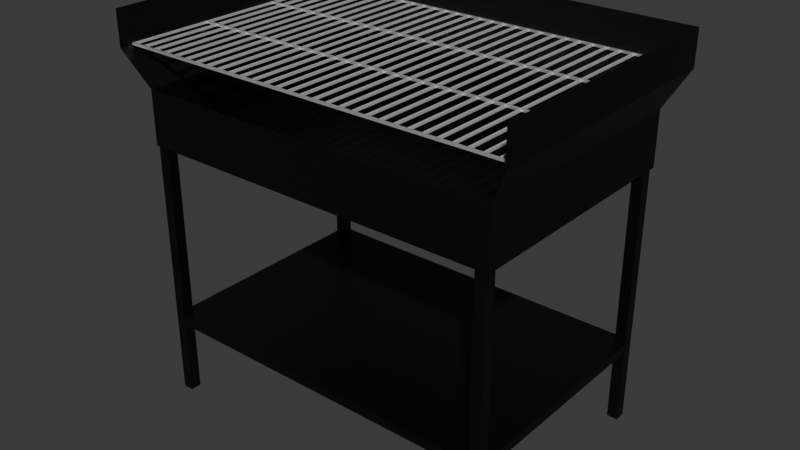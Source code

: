# Source: grill.blend  (saved by Blender 4.0.36; exported with 4.5.12 LTS)
import bpy
from mathutils import Matrix  # noqa: F401  (used for matrix-valued properties, if any)

bpy.ops.wm.read_factory_settings(use_empty=True)
scene = bpy.context.scene
scene.name = 'Scene'

# ---- collections
col_grill = bpy.data.collections.new('grill'); scene.collection.children.link(col_grill)

# ---- materials (node trees are filled in below, after node groups)
mat_material = bpy.data.materials.new('Material')
mat_material.alpha_threshold = 0.0
mat_material.use_transparent_shadow = False
mat_material.roughness = 0.5
mat_material.line_color = (0.0, 0.0, 0.0, 1.0)
mat_material_002 = bpy.data.materials.new('Material.002')
mat_material_002.use_transparent_shadow = False
mat_material_003 = bpy.data.materials.new('Material.003')
mat_material_003.use_transparent_shadow = False
mat_material_004 = bpy.data.materials.new('Material.004')
mat_material_004.use_transparent_shadow = False
mat_material_005 = bpy.data.materials.new('Material.005')
mat_material_005.use_transparent_shadow = False

# ---- material node trees
mat_material.use_nodes = True; mat_material.node_tree.nodes.clear()
_N = mat_material.node_tree.nodes; _L = mat_material.node_tree.links
n0 = _N.new('ShaderNodeOutputMaterial'); n0.name = 'Material Output'; n0.location = (300, 300)
n1 = _N.new('ShaderNodeBsdfPrincipled'); n1.name = 'Principled BSDF'; n1.location = (10, 300)
n1.inputs[0].default_value = (0.0, 0.0, 0.0, 1.0)
n1.inputs[3].default_value = 1.45
_L.new(n1.outputs[0], n0.inputs[0])
n0.is_active_output = True
mat_material_002.use_nodes = True; mat_material_002.node_tree.nodes.clear()
_N = mat_material_002.node_tree.nodes; _L = mat_material_002.node_tree.links
n0 = _N.new('ShaderNodeBsdfPrincipled'); n0.name = 'Principled BSDF'; n0.location = (10, 300)
n0.inputs[0].default_value = (1.0, 1.0, 1.0, 1.0)
n0.inputs[1].default_value = 0.5294
n0.inputs[2].default_value = 0.0
n0.inputs[3].default_value = 1.45
n1 = _N.new('ShaderNodeOutputMaterial'); n1.name = 'Material Output'; n1.location = (300, 300)
_L.new(n0.outputs[0], n1.inputs[0])
n1.is_active_output = True
mat_material_003.use_nodes = True; mat_material_003.node_tree.nodes.clear()
_N = mat_material_003.node_tree.nodes; _L = mat_material_003.node_tree.links
n0 = _N.new('ShaderNodeBsdfPrincipled'); n0.name = 'Principled BSDF'; n0.location = (10, 300)
n0.inputs[0].default_value = (1.0, 1.0, 1.0, 1.0)
n0.inputs[1].default_value = 0.7255
n0.inputs[2].default_value = 0.04902
n0.inputs[3].default_value = 1.45
n1 = _N.new('ShaderNodeOutputMaterial'); n1.name = 'Material Output'; n1.location = (300, 300)
_L.new(n0.outputs[0], n1.inputs[0])
n1.is_active_output = True
mat_material_004.use_nodes = True; mat_material_004.node_tree.nodes.clear()
_N = mat_material_004.node_tree.nodes; _L = mat_material_004.node_tree.links
n0 = _N.new('ShaderNodeBsdfPrincipled'); n0.name = 'Principled BSDF'; n0.location = (10, 300)
n0.inputs[0].default_value = (0.0, 0.0, 0.0, 1.0)
n0.inputs[3].default_value = 1.45
n1 = _N.new('ShaderNodeOutputMaterial'); n1.name = 'Material Output'; n1.location = (300, 300)
_L.new(n0.outputs[0], n1.inputs[0])
n1.is_active_output = True
mat_material_005.use_nodes = True; mat_material_005.node_tree.nodes.clear()
_N = mat_material_005.node_tree.nodes; _L = mat_material_005.node_tree.links
n0 = _N.new('ShaderNodeBsdfPrincipled'); n0.name = 'Principled BSDF'; n0.location = (10, 300)
n0.inputs[0].default_value = (0.0, 0.0, 0.0, 1.0)
n0.inputs[3].default_value = 1.45
n1 = _N.new('ShaderNodeOutputMaterial'); n1.name = 'Material Output'; n1.location = (300, 300)
_L.new(n0.outputs[0], n1.inputs[0])
n1.is_active_output = True

# ---- world
world_world = bpy.data.worlds.new('World'); scene.world = world_world
world_world.use_nodes = True; world_world.node_tree.nodes.clear()
_N = world_world.node_tree.nodes; _L = world_world.node_tree.links
n0 = _N.new('ShaderNodeOutputWorld'); n0.name = 'World Output'; n0.location = (300, 300)
n1 = _N.new('ShaderNodeBackground'); n1.name = 'Background'; n1.location = (10, 300)
n1.inputs[0].default_value = (0.05088, 0.05088, 0.05088, 1.0)
_L.new(n1.outputs[0], n0.inputs[0])
n0.is_active_output = True
world_world.color = (0.05088, 0.05088, 0.05088)
world_world.use_sun_shadow = False
world_world.sun_shadow_jitter_overblur = 0.0

# ---- meshes
me_cube = bpy.data.meshes.new('Cube')
me_cube.from_pydata([(1.0, 1.0, 1.0), (1.0, 1.0, -0.5402), (1.0, -1.0, 1.0), (1.0, -1.0, -0.5402), (-1.0, 1.0, 1.0), (-1.0, 1.0, -0.5402), (-1.0, -1.0, 1.0), (-1.0, -1.0, -0.5402), (1.107, 1.107, 2.052), (1.107, -1.107, 2.052), (-1.107, 1.107, 2.052), (-1.107, -1.107, 2.052), (1.107, 1.107, 3.058), (1.107, -1.107, 3.058), (-1.107, 1.107, 3.058), (-1.107, -1.107, 3.058)], [], [(3, 2, 6, 7), (7, 6, 4, 5), (5, 1, 3, 7), (1, 0, 2, 3), (5, 4, 0, 1), (0, 4, 10, 8), (4, 6, 11, 10), (2, 0, 8, 9), (8, 10, 14, 12), (10, 11, 15, 14), (9, 8, 12, 13)])
_uv = me_cube.uv_layers.new(name='UVMap')
_uv.uv.foreach_set('vector', [0.375, 0.75, 0.625, 0.75, 0.625, 1.0, 0.375, 1.0, 0.375, 0.0, 0.625, 0.0, 0.625, 0.25, 0.375, 0.25, 0.125, 0.5, 0.375, 0.5, 0.375, 0.75, 0.125, 0.75, 0.375, 0.5, 0.625, 0.5, 0.625, 0.75, 0.375, 0.75, 0.375, 0.25, 0.625, 0.25, 0.625, 0.5, 0.375, 0.5, 0.625, 0.5, 0.625, 0.25, 0.625, 0.25, 0.625, 0.5, 0.625, 0.25, 0.625, 0.0, 0.625, 0.0, 0.625, 0.25, 0.625, 0.75, 0.625, 0.5, 0.625, 0.5, 0.625, 0.75, 0.625, 0.5, 0.625, 0.25, 0.625, 0.25, 0.625, 0.5, 0.625, 0.25, 0.625, 0.0, 0.625, 0.0, 0.625, 0.25, 0.625, 0.75, 0.625, 0.5, 0.625, 0.5, 0.625, 0.75])
me_cube.materials.append(mat_material)
me_cube.use_mirror_vertex_groups = False
me_cube.update()
me_cube_001 = bpy.data.meshes.new('Cube.001')
me_cube_001.from_pydata([(-1.0, -1.0, -1.0), (-1.0, -1.0, 1.0), (-1.0, 1.0, -1.0), (-1.0, 1.0, 1.0), (1.0, -1.0, -1.0), (1.0, -1.0, 1.0), (1.0, 1.0, -1.0), (1.0, 1.0, 1.0)], [], [(0, 1, 3, 2), (2, 3, 7, 6), (6, 7, 5, 4), (4, 5, 1, 0), (2, 6, 4, 0), (7, 3, 1, 5)])
_uv = me_cube_001.uv_layers.new(name='UVMap')
_uv.uv.foreach_set('vector', [0.375, 0.0, 0.625, 0.0, 0.625, 0.25, 0.375, 0.25, 0.375, 0.25, 0.625, 0.25, 0.625, 0.5, 0.375, 0.5, 0.375, 0.5, 0.625, 0.5, 0.625, 0.75, 0.375, 0.75, 0.375, 0.75, 0.625, 0.75, 0.625, 1.0, 0.375, 1.0, 0.125, 0.5, 0.375, 0.5, 0.375, 0.75, 0.125, 0.75, 0.625, 0.5, 0.875, 0.5, 0.875, 0.75, 0.625, 0.75])
me_cube_001.materials.append(mat_material_002)
me_cube_001.update()
me_cube_003 = bpy.data.meshes.new('Cube.003')
me_cube_003.from_pydata([(-1.0, -1.0, -1.0), (-1.0, -1.0, 1.0), (-1.0, 1.0, -1.0), (-1.0, 1.0, 1.0), (1.0, -1.0, -1.0), (1.0, -1.0, 1.0), (1.0, 1.0, -1.0), (1.0, 1.0, 1.0)], [], [(0, 1, 3, 2), (2, 3, 7, 6), (6, 7, 5, 4), (4, 5, 1, 0), (2, 6, 4, 0), (7, 3, 1, 5)])
_uv = me_cube_003.uv_layers.new(name='UVMap')
_uv.uv.foreach_set('vector', [0.375, 0.0, 0.625, 0.0, 0.625, 0.25, 0.375, 0.25, 0.375, 0.25, 0.625, 0.25, 0.625, 0.5, 0.375, 0.5, 0.375, 0.5, 0.625, 0.5, 0.625, 0.75, 0.375, 0.75, 0.375, 0.75, 0.625, 0.75, 0.625, 1.0, 0.375, 1.0, 0.125, 0.5, 0.375, 0.5, 0.375, 0.75, 0.125, 0.75, 0.625, 0.5, 0.875, 0.5, 0.875, 0.75, 0.625, 0.75])
me_cube_003.materials.append(mat_material_003)
me_cube_003.update()
me_cube_007 = bpy.data.meshes.new('Cube.007')
me_cube_007.from_pydata([(-1.0, -1.0, -1.0), (-1.0, -1.0, 1.0), (-1.0, 1.0, -1.0), (-1.0, 1.0, 1.0), (1.0, -1.0, -1.0), (1.0, -1.0, 1.0), (1.0, 1.0, -1.0), (1.0, 1.0, 1.0)], [], [(0, 1, 3, 2), (2, 3, 7, 6), (6, 7, 5, 4), (4, 5, 1, 0), (2, 6, 4, 0), (7, 3, 1, 5)])
_uv = me_cube_007.uv_layers.new(name='UVMap')
_uv.uv.foreach_set('vector', [0.375, 0.0, 0.625, 0.0, 0.625, 0.25, 0.375, 0.25, 0.375, 0.25, 0.625, 0.25, 0.625, 0.5, 0.375, 0.5, 0.375, 0.5, 0.625, 0.5, 0.625, 0.75, 0.375, 0.75, 0.375, 0.75, 0.625, 0.75, 0.625, 1.0, 0.375, 1.0, 0.125, 0.5, 0.375, 0.5, 0.375, 0.75, 0.125, 0.75, 0.625, 0.5, 0.875, 0.5, 0.875, 0.75, 0.625, 0.75])
me_cube_007.materials.append(mat_material_004)
me_cube_007.update()
me_cube_008 = bpy.data.meshes.new('Cube.008')
me_cube_008.from_pydata([(-1.0, -1.0, -1.0), (-1.0, -1.0, 1.0), (-1.0, 1.0, -1.0), (-1.0, 1.0, 1.0), (1.0, -1.0, -1.0), (1.0, -1.0, 1.0), (1.0, 1.0, -1.0), (1.0, 1.0, 1.0)], [], [(0, 1, 3, 2), (2, 3, 7, 6), (6, 7, 5, 4), (4, 5, 1, 0), (2, 6, 4, 0), (7, 3, 1, 5)])
_uv = me_cube_008.uv_layers.new(name='UVMap')
_uv.uv.foreach_set('vector', [0.375, 0.0, 0.625, 0.0, 0.625, 0.25, 0.375, 0.25, 0.375, 0.25, 0.625, 0.25, 0.625, 0.5, 0.375, 0.5, 0.375, 0.5, 0.625, 0.5, 0.625, 0.75, 0.375, 0.75, 0.375, 0.75, 0.625, 0.75, 0.625, 1.0, 0.375, 1.0, 0.125, 0.5, 0.375, 0.5, 0.375, 0.75, 0.125, 0.75, 0.625, 0.5, 0.875, 0.5, 0.875, 0.75, 0.625, 0.75])
me_cube_008.materials.append(mat_material_004)
me_cube_008.update()
me_cube_009 = bpy.data.meshes.new('Cube.009')
me_cube_009.from_pydata([(-1.0, -1.0, -1.0), (-1.0, -1.0, 1.0), (-1.0, 1.0, -1.0), (-1.0, 1.0, 1.0), (1.0, -1.0, -1.0), (1.0, -1.0, 1.0), (1.0, 1.0, -1.0), (1.0, 1.0, 1.0)], [], [(0, 1, 3, 2), (2, 3, 7, 6), (6, 7, 5, 4), (4, 5, 1, 0), (2, 6, 4, 0), (7, 3, 1, 5)])
_uv = me_cube_009.uv_layers.new(name='UVMap')
_uv.uv.foreach_set('vector', [0.375, 0.0, 0.625, 0.0, 0.625, 0.25, 0.375, 0.25, 0.375, 0.25, 0.625, 0.25, 0.625, 0.5, 0.375, 0.5, 0.375, 0.5, 0.625, 0.5, 0.625, 0.75, 0.375, 0.75, 0.375, 0.75, 0.625, 0.75, 0.625, 1.0, 0.375, 1.0, 0.125, 0.5, 0.375, 0.5, 0.375, 0.75, 0.125, 0.75, 0.625, 0.5, 0.875, 0.5, 0.875, 0.75, 0.625, 0.75])
me_cube_009.materials.append(mat_material_004)
me_cube_009.update()
me_cube_010 = bpy.data.meshes.new('Cube.010')
me_cube_010.from_pydata([(-1.0, -1.0, -1.0), (-1.0, -1.0, 1.0), (-1.0, 1.0, -1.0), (-1.0, 1.0, 1.0), (1.0, -1.0, -1.0), (1.0, -1.0, 1.0), (1.0, 1.0, -1.0), (1.0, 1.0, 1.0)], [], [(0, 1, 3, 2), (2, 3, 7, 6), (6, 7, 5, 4), (4, 5, 1, 0), (2, 6, 4, 0), (7, 3, 1, 5)])
_uv = me_cube_010.uv_layers.new(name='UVMap')
_uv.uv.foreach_set('vector', [0.375, 0.0, 0.625, 0.0, 0.625, 0.25, 0.375, 0.25, 0.375, 0.25, 0.625, 0.25, 0.625, 0.5, 0.375, 0.5, 0.375, 0.5, 0.625, 0.5, 0.625, 0.75, 0.375, 0.75, 0.375, 0.75, 0.625, 0.75, 0.625, 1.0, 0.375, 1.0, 0.125, 0.5, 0.375, 0.5, 0.375, 0.75, 0.125, 0.75, 0.625, 0.5, 0.875, 0.5, 0.875, 0.75, 0.625, 0.75])
me_cube_010.materials.append(mat_material_004)
me_cube_010.update()
me_cube_011 = bpy.data.meshes.new('Cube.011')
me_cube_011.from_pydata([(-1.0, -1.0, -1.0), (-1.0, -1.0, 1.0), (-1.0, 1.0, -1.0), (-1.0, 1.0, 1.0), (1.0, -1.0, -1.0), (1.0, -1.0, 1.0), (1.0, 1.0, -1.0), (1.0, 1.0, 1.0)], [], [(0, 1, 3, 2), (2, 3, 7, 6), (6, 7, 5, 4), (4, 5, 1, 0), (2, 6, 4, 0), (7, 3, 1, 5)])
_uv = me_cube_011.uv_layers.new(name='UVMap')
_uv.uv.foreach_set('vector', [0.375, 0.0, 0.625, 0.0, 0.625, 0.25, 0.375, 0.25, 0.375, 0.25, 0.625, 0.25, 0.625, 0.5, 0.375, 0.5, 0.375, 0.5, 0.625, 0.5, 0.625, 0.75, 0.375, 0.75, 0.375, 0.75, 0.625, 0.75, 0.625, 1.0, 0.375, 1.0, 0.125, 0.5, 0.375, 0.5, 0.375, 0.75, 0.125, 0.75, 0.625, 0.5, 0.875, 0.5, 0.875, 0.75, 0.625, 0.75])
me_cube_011.materials.append(mat_material_005)
me_cube_011.update()

# ---- objects
ob_cube = bpy.data.objects.new('Cube', me_cube)
ob_cube_001 = bpy.data.objects.new('Cube.001', me_cube_001)
ob_cube_002 = bpy.data.objects.new('Cube.002', me_cube_003)
ob_cube_003 = bpy.data.objects.new('Cube.003', me_cube_007)
ob_cube_004 = bpy.data.objects.new('Cube.004', me_cube_008)
ob_cube_005 = bpy.data.objects.new('Cube.005', me_cube_009)
ob_cube_006 = bpy.data.objects.new('Cube.006', me_cube_010)
ob_cube_007 = bpy.data.objects.new('Cube.007', me_cube_011)

# ---- transforms, parenting, visibility, modifiers, constraints
ob_cube.location = (0.0, 0.0, 0.0)
ob_cube.scale = (2.465, 1.634, 0.4695)
ob_cube.lock_rotations_4d = False
ob_cube.empty_display_type = 'ARROWS'
ob_cube.lineart.crease_threshold = 0.0
_m = ob_cube.modifiers.new('Solidify', 'SOLIDIFY')
_m.thickness = 0.005
ob_cube_001.location = (2.712, 0.07437, 0.9743)
ob_cube_001.scale = (-0.0139, -1.711, -0.0139)
_m = ob_cube_001.modifiers.new('Array', 'ARRAY')
_m.count = 31
_m.relative_offset_displace = (6.5, 0.0, 0.0)
ob_cube_002.location = (-0.006546, 1.782, 0.9772)
ob_cube_002.rotation_euler = (0.0, 0.0, 1.571)
ob_cube_002.scale = (-0.0139, -2.719, -0.0139)
_m = ob_cube_002.modifiers.new('Array', 'ARRAY')
_m.count = 4
_m.relative_offset_displace = (40.92, 0.0, 0.0)
ob_cube_003.location = (-2.37, 1.535, -1.981)
ob_cube_003.scale = (0.07275, 0.07275, 1.791)
ob_cube_004.location = (-2.37, -1.544, -1.981)
ob_cube_004.scale = (0.07275, 0.07275, 1.791)
ob_cube_005.location = (2.361, -1.544, -1.981)
ob_cube_005.scale = (0.07275, 0.07275, 1.791)
ob_cube_006.location = (2.361, 1.535, -1.981)
ob_cube_006.scale = (0.07275, 0.07275, 1.791)
ob_cube_007.location = (0.0, 0.0, -2.689)
ob_cube_007.scale = (2.432, 1.611, 0.05919)

# ---- collection membership
col_grill.objects.link(ob_cube)
col_grill.objects.link(ob_cube_001)
col_grill.objects.link(ob_cube_002)
col_grill.objects.link(ob_cube_003)
col_grill.objects.link(ob_cube_004)
col_grill.objects.link(ob_cube_005)
col_grill.objects.link(ob_cube_006)
col_grill.objects.link(ob_cube_007)

# ---- scene / render settings (as saved in the file)
scene.frame_start = 1; scene.frame_end = 250; scene.frame_set(1)
scene.render.engine = 'BLENDER_EEVEE_NEXT'
scene.cycles.sampling_pattern = 'TABULATED_SOBOL'
bpy.context.view_layer.update()

# ---- added for rendering (the .blend has no active camera and no usable light): camera, sun
cam_auto = bpy.data.cameras.new('AutoCamera')
cam_auto.lens = 50.0
cam_auto.sensor_width = 36.0
cam_auto.clip_end = 1000.0
ob_auto_camera = bpy.data.objects.new('AutoCamera', cam_auto)
scene.collection.objects.link(ob_auto_camera)
ob_auto_camera.location = (7.73929, -9.28714, 5.0234)
ob_auto_camera.rotation_euler = (1.09748, -7.21219e-08, 0.694738)
scene.camera = ob_auto_camera
light_auto_sun = bpy.data.lights.new('AutoSun', 'SUN')
light_auto_sun.energy = 3.0
light_auto_sun.angle = 0.0523599
ob_auto_sun = bpy.data.objects.new('AutoSun', light_auto_sun)
scene.collection.objects.link(ob_auto_sun)
ob_auto_sun.rotation_euler = (0.872665, 0.174533, 0.523599)
bpy.context.view_layer.update()
